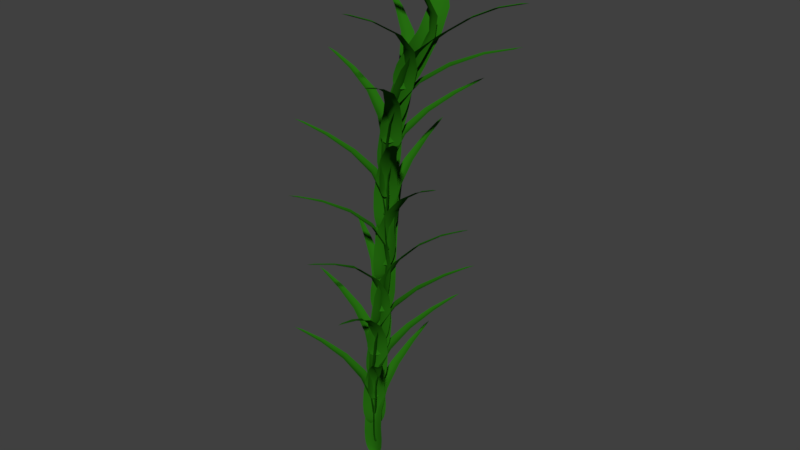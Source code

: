 # Source: Plant.blend  (saved by Blender 2.78.0; exported with 4.5.12 LTS)
import bpy
from mathutils import Matrix  # noqa: F401  (used for matrix-valued properties, if any)

bpy.ops.wm.read_factory_settings(use_empty=True)
scene = bpy.context.scene
scene.name = 'Scene'

# ---- collections
col_collection_1 = bpy.data.collections.new('Collection 1'); scene.collection.children.link(col_collection_1)

# ---- materials (node trees are filled in below, after node groups)
mat_leaf_color = bpy.data.materials.new('Leaf Color')
mat_leaf_color.alpha_threshold = 0.0
mat_leaf_color.use_transparent_shadow = False
mat_leaf_color.diffuse_color = (0.01884, 0.1523, 0.005407, 1.0)
mat_leaf_color.specular_color = (0.2543, 1.0, 0.1273)
mat_leaf_color.roughness = 0.5
mat_leaf_color.specular_intensity = 0.5543

# ---- material node trees

# ---- world
world_world = bpy.data.worlds.new('World'); scene.world = world_world
world_world.color = (0.05088, 0.05088, 0.05088)
world_world.use_sun_shadow = False
world_world.sun_shadow_jitter_overblur = 0.0
world_world.cycles.sampling_method = 'MANUAL'

# ---- meshes
me_plane = bpy.data.meshes.new('Plane')
me_plane.from_pydata([(-8.941e-08, -0.01114, 0.06599), (-8.941e-08, -2.98e-08, 0.2818), (-8.941e-08, 6.243e-05, 0.7886), (0.001264, 0.1948, 1.57), (0.01707, 0.7848, 2.218), (-8.941e-08, -0.0005293, 0.1529), (0.09898, -0.03618, 0.06599), (-8.941e-08, -0.03618, 0.0), (-0.09898, -0.03618, 0.06599), (-8.941e-08, -4.098e-08, 0.4839), (0.149, -0.03618, 0.2818), (-0.149, -0.03618, 0.2818), (-8.941e-08, 0.0434, 1.162), (0.1458, -0.03615, 0.7891), (-0.1458, -0.03615, 0.7891), (0.009748, 0.4588, 1.939), (0.09654, 0.1614, 1.573), (-0.09387, 0.1614, 1.573), (0.01679, 1.158, 2.429), (0.06057, 0.7648, 2.223), (-0.02528, 0.7649, 2.222), (0.128, -0.03618, 0.1529), (-0.128, -0.03618, 0.1529), (0.05774, -0.03618, 0.0165), (-0.05774, -0.03618, 0.0165), (0.1567, -0.03618, 0.4839), (-0.1567, -0.03618, 0.4839), (0.123, 0.00721, 1.164), (-0.123, 0.00721, 1.164), (0.07699, 0.4314, 1.943), (-0.05679, 0.4315, 1.943), (0.03917, 1.051, 2.384), (-0.003111, 1.051, 2.383), (-0.04949, -0.01568, 0.06599), (-0.07449, -0.008567, 0.2818), (-0.07288, -0.008907, 0.7887), (-0.0463, 0.1825, 1.571), (-0.004146, 0.7763, 2.22), (-0.06399, -0.01129, 0.1529), (-0.02887, -0.03618, 0.008248), (-0.07834, -0.007663, 0.4839), (-0.06149, 0.03208, 1.163), (-0.02355, 0.4477, 1.94), (0.006919, 1.104, 2.407), (0.04949, -0.01568, 0.06599), (0.07449, -0.008567, 0.2818), (0.07288, -0.008907, 0.7887), (0.04888, 0.1825, 1.571), (0.03878, 0.7763, 2.22), (0.06399, -0.01129, 0.1529), (0.02887, -0.03618, 0.008248), (0.07834, -0.007663, 0.4839), (0.06149, 0.03208, 1.163), (0.04332, 0.4476, 1.941), (0.02806, 1.104, 2.407), (0.0104, 0.00399, 0.4237), (-8.941e-08, -1.49e-08, 0.6396), (-5.838e-05, -2.24e-05, 1.146), (-0.172, -0.06899, 1.926), (-0.6994, -0.277, 2.564), (0.0004941, 0.0001897, 0.5107), (-0.001697, 0.1054, 0.4237), (0.03377, 0.01296, 0.3577), (0.06924, -0.07944, 0.4237), (-5.96e-08, -1.118e-08, 0.8416), (-0.01962, 0.152, 0.6396), (0.08716, -0.1261, 0.6396), (-0.03981, -0.01554, 1.52), (-0.01849, 0.149, 1.147), (0.08598, -0.1231, 1.147), (-0.4042, -0.1619, 2.291), (-0.1745, 0.03181, 1.929), (-0.1068, -0.1459, 1.929), (-1.05, -0.4105, 2.77), (-0.6965, -0.2301, 2.569), (-0.6636, -0.3096, 2.568), (-0.01209, 0.1324, 0.5107), (0.07964, -0.1065, 0.5107), (0.01308, 0.06687, 0.3742), (0.05446, -0.04094, 0.3742), (-0.02237, 0.1592, 0.8416), (0.08992, -0.1333, 0.8416), (-0.05005, 0.1123, 1.522), (0.03808, -0.1174, 1.522), (-0.4016, -0.08956, 2.295), (-0.3542, -0.2145, 2.296), (-0.9552, -0.3522, 2.725), (-0.9391, -0.3914, 2.725), (0.03237, -0.04058, 0.4237), (0.03469, -0.06647, 0.6396), (0.03443, -0.06484, 1.146), (-0.1435, -0.109, 1.927), (-0.6829, -0.2938, 2.565), (0.03347, -0.05569, 0.5107), (0.04412, -0.01399, 0.366), (0.03523, -0.07039, 0.8416), (-0.007185, -0.06888, 1.521), (-0.3817, -0.1891, 2.293), (-0.9936, -0.4007, 2.748), (-0.003099, 0.05182, 0.4237), (-0.0187, 0.07261, 0.6396), (-0.0178, 0.07123, 1.146), (-0.1773, -0.02015, 1.927), (-0.6994, -0.2541, 2.566), (-0.01239, 0.06378, 0.5107), (0.02343, 0.03992, 0.366), (-0.02092, 0.07588, 0.8416), (-0.05125, 0.04593, 1.521), (-0.4053, -0.1266, 2.293), (-1.002, -0.3811, 2.748), (-0.007451, 0.008275, 0.7815), (-8.941e-08, -1.118e-08, 0.9973), (0.0006621, -3.365e-05, 1.504), (0.1587, -0.1428, 2.284), (0.5843, -0.58, 2.941), (-0.0003543, 0.0003933, 0.8684), (-0.09776, -0.03935, 0.7815), (-0.02421, 0.02688, 0.7155), (0.04935, 0.09311, 0.7815), (-8.941e-08, -3.725e-09, 1.199), (-0.1349, -0.0728, 0.9973), (0.08651, 0.1266, 0.9973), (0.03798, -0.03164, 1.877), (-0.132, -0.07066, 1.505), (0.08481, 0.1244, 1.505), (0.3565, -0.3376, 2.656), (0.06493, -0.1815, 2.286), (0.208, -0.05434, 2.287), (0.8321, -0.859, 3.158), (0.5413, -0.5934, 2.945), (0.6033, -0.5366, 2.946), (-0.1193, -0.05875, 0.8684), (0.0709, 0.1125, 0.8684), (-0.06711, -0.01175, 0.732), (0.0187, 0.06552, 0.732), (-0.1406, -0.07795, 1.199), (0.09223, 0.1317, 1.199), (-0.07824, -0.08704, 1.879), (0.1055, 0.07754, 1.879), (0.2881, -0.3618, 2.659), (0.3895, -0.2726, 2.661), (0.7478, -0.7926, 3.112), (0.7778, -0.7646, 3.112), (0.02629, 0.04477, 0.7815), (0.04962, 0.05621, 0.9973), (0.04886, 0.0554, 1.504), (0.1863, -0.1018, 2.285), (0.5943, -0.5594, 2.943), (0.04, 0.05121, 0.8684), (-0.002753, 0.0462, 0.7237), (0.05309, 0.05811, 1.199), (0.07632, 0.01792, 1.878), (0.3746, -0.307, 2.658), (0.8047, -0.8114, 3.136), (-0.04727, -0.02146, 0.7815), (-0.06109, -0.04348, 0.9973), (-0.05956, -0.04214, 1.504), (0.1147, -0.1654, 2.284), (0.5637, -0.5878, 2.943), (-0.05511, -0.03442, 0.8684), (-0.04566, 0.007567, 0.7237), (-0.06334, -0.04672, 1.199), (-0.01559, -0.06437, 1.878), (0.3239, -0.3516, 2.657), (0.7897, -0.8254, 3.136), (-0.005055, -0.009922, 1.139), (0.000121, -2.98e-08, 1.355), (0.008315, 0.00063, 1.861), (0.1415, 0.1771, 2.64), (0.4497, 0.7022, 3.301), (-0.0002382, -0.0004716, 1.226), (0.07177, -0.07717, 1.139), (-0.01642, -0.03223, 1.073), (-0.1046, 0.0127, 1.139), (0.001141, 4.473e-05, 1.557), (0.1164, -0.09987, 1.355), (-0.1491, 0.0354, 1.355), (0.0454, 0.04055, 2.233), (0.122, -0.09782, 1.862), (-0.1383, 0.03457, 1.861), (0.2879, 0.4128, 3.014), (0.2121, 0.1041, 2.644), (0.04144, 0.1909, 2.641), (0.6172, 1.033, 3.518), (0.4814, 0.6648, 3.307), (0.4016, 0.704, 3.304), (0.0976, -0.09033, 1.226), (-0.1304, 0.02587, 1.226), (0.03502, -0.05845, 1.09), (-0.06787, -0.006021, 1.09), (0.1244, -0.1033, 1.557), (-0.155, 0.03894, 1.557), (0.139, -0.04761, 2.236), (-0.08097, 0.0643, 2.234), (0.3358, 0.3578, 3.02), (0.2166, 0.4191, 3.016), (0.5912, 0.9284, 3.473), (0.5519, 0.9477, 3.471), (-0.05121, 0.008499, 1.139), (-0.07014, 0.02618, 1.355), (-0.06086, 0.02574, 1.861), (0.09322, 0.1879, 2.64), (0.4263, 0.7043, 3.302), (-0.06214, 0.01899, 1.226), (-0.04215, -0.01913, 1.081), (-0.0722, 0.02878, 1.557), (-0.01477, 0.05845, 2.233), (0.2534, 0.4182, 3.014), (0.5845, 0.99, 3.495), (0.03698, -0.03644, 1.139), (0.0626, -0.04145, 1.355), (0.06937, -0.04045, 1.861), (0.1788, 0.1445, 2.642), (0.4662, 0.6848, 3.304), (0.05189, -0.03911, 1.226), (0.009299, -0.04534, 1.081), (0.06752, -0.04234, 1.557), (0.09537, 0.00251, 2.234), (0.3129, 0.3875, 3.016), (0.6041, 0.9804, 3.496), (0.01165, -0.001154, 1.497), (0.00394, 0.000245, 1.713), (0.02451, 0.001836, 2.217), (-0.1139, 0.0273, 2.986), (-0.6756, 0.09482, 3.6), (0.002017, 1.28e-05, 1.584), (0.04693, 0.09467, 1.497), (0.03626, -0.003781, 1.431), (0.02618, -0.1022, 1.497), (0.0102, 0.0007215, 1.914), (0.05555, 0.1446, 1.713), (0.02417, -0.1517, 1.713), (0.005342, 0.008309, 2.588), (0.07604, 0.1429, 2.218), (0.04472, -0.1469, 2.218), (-0.352, 0.05871, 3.338), (-0.06915, 0.1183, 2.991), (-0.09176, -0.07098, 2.989), (-1.068, 0.1325, 3.808), (-0.6486, 0.1353, 3.605), (-0.6591, 0.05029, 3.604), (0.0509, 0.1236, 1.584), (0.02402, -0.131, 1.584), (0.04235, 0.05364, 1.447), (0.03025, -0.0612, 1.447), (0.06266, 0.1527, 1.914), (0.02944, -0.1589, 1.914), (0.05495, 0.1267, 2.591), (0.02768, -0.1179, 2.59), (-0.3152, 0.1223, 3.343), (-0.3317, -0.01072, 3.342), (-0.9512, 0.143, 3.762), (-0.9563, 0.1011, 3.761), (0.01098, -0.05085, 1.497), (0.004599, -0.07473, 1.712), (0.02557, -0.07159, 2.217), (-0.1071, -0.02135, 2.987), (-0.6689, 0.0727, 3.601), (0.006002, -0.06475, 1.584), (0.03325, -0.03249, 1.439), (0.00948, -0.07799, 1.914), (0.009639, -0.05408, 2.588), (-0.3444, 0.02427, 3.339), (-1.012, 0.1167, 3.785), (0.02135, 0.04759, 1.497), (0.02029, 0.07343, 1.713), (0.04123, 0.07335, 2.218), (-0.09583, 0.07328, 2.988), (-0.6637, 0.1152, 3.602), (0.01944, 0.06252, 1.584), (0.0393, 0.02493, 1.439), (0.02609, 0.07782, 1.914), (0.02351, 0.06825, 2.589), (-0.3362, 0.09077, 3.34), (-1.009, 0.1377, 3.785), (0.005155, 0.01131, 1.854), (0.01686, 0.001235, 2.069), (0.04765, 0.003515, 2.573), (0.1595, -0.1806, 3.349), (0.348, -0.7497, 4.005), (0.0111, 0.001313, 1.941), (-0.09721, 0.0099, 1.854), (-0.00343, 0.03534, 1.788), (0.09461, 0.06111, 1.854), (0.02761, 0.002063, 2.27), (-0.137, -0.002292, 2.068), (0.1521, 0.07466, 2.07), (0.08805, -0.03628, 2.944), (-0.1034, 0.001145, 2.57), (0.1803, 0.0759, 2.576), (0.2498, -0.4347, 3.721), (0.05736, -0.1723, 3.347), (0.2454, -0.1243, 3.357), (0.429, -1.113, 4.221), (0.3046, -0.7406, 4.005), (0.3828, -0.72, 4.013), (-0.1222, 0.002664, 1.94), (0.126, 0.06884, 1.941), (-0.05884, 0.02044, 1.805), (0.05304, 0.05032, 1.805), (-0.1339, -0.003357, 2.268), (0.1705, 0.07739, 2.272), (-0.04121, -0.03256, 2.941), (0.1993, 0.03003, 2.95), (0.1803, -0.4246, 3.72), (0.3053, -0.3919, 3.73), (0.3889, -1.013, 4.173), (0.4276, -1.003, 4.176), (0.05198, 0.02851, 1.854), (0.08703, 0.02876, 2.069), (0.1165, 0.0309, 2.574), (0.2036, -0.1567, 3.353), (0.3658, -0.7362, 4.009), (0.07042, 0.02826, 1.941), (0.02481, 0.04283, 1.796), (0.1019, 0.02967, 2.271), (0.1456, -0.009655, 2.946), (0.2777, -0.4157, 3.725), (0.4282, -1.057, 4.199), (-0.04401, 0.002895, 1.854), (-0.05768, -0.00973, 2.069), (-0.02562, -0.006501, 2.571), (0.1095, -0.1807, 3.348), (0.3267, -0.7465, 4.005), (-0.05376, -0.004838, 1.94), (-0.03115, 0.02789, 1.796), (-0.05053, -0.01072, 2.269), (0.02482, -0.041, 2.942), (0.2158, -0.4321, 3.72), (0.4088, -1.063, 4.197), (0.01507, -0.004741, 2.21), (0.03732, 0.002802, 2.425), (0.07568, 0.005631, 2.928), (0.3016, 0.122, 3.716), (0.8189, 0.4587, 4.426), (0.02876, 0.001873, 2.297), (0.0529, -0.09957, 2.21), (-0.008925, -0.01973, 2.144), (-0.06346, 0.06071, 2.209), (0.05151, 0.003863, 2.625), (0.0952, -0.1391, 2.425), (-0.07966, 0.1023, 2.423), (0.1438, 0.03298, 3.301), (0.1312, -0.1338, 2.93), (-0.03909, 0.1028, 2.924), (0.5415, 0.2733, 4.112), (0.3307, 0.02514, 3.721), (0.218, 0.1802, 3.713), (1.103, 0.6731, 4.654), (0.8301, 0.4121, 4.433), (0.7774, 0.4822, 4.426), (0.07488, -0.1227, 2.297), (-0.07546, 0.08461, 2.296), (0.02599, -0.06639, 2.161), (-0.04193, 0.0271, 2.16), (0.1137, -0.1443, 2.626), (-0.06991, 0.1097, 2.623), (0.1859, -0.0881, 3.304), (0.04235, 0.112, 3.297), (0.5597, 0.2029, 4.118), (0.4779, 0.3121, 4.11), (1.033, 0.5938, 4.606), (1.008, 0.6283, 4.603), (-0.01773, 0.03266, 2.21), (-0.01343, 0.05813, 2.424), (0.02573, 0.05958, 2.926), (0.2634, 0.1536, 3.715), (0.7993, 0.4713, 4.426), (-0.01764, 0.04738, 2.296), (-0.02543, 0.003683, 2.152), (-0.000695, 0.0629, 2.624), (0.09825, 0.07639, 3.299), (0.5119, 0.2941, 4.11), (1.054, 0.6504, 4.628), (0.04057, -0.04747, 2.21), (0.07423, -0.06255, 2.425), (0.1112, -0.05875, 2.929), (0.3198, 0.07608, 3.719), (0.8257, 0.4363, 4.429), (0.05771, -0.05625, 2.297), (0.008547, -0.04306, 2.153), (0.0914, -0.06412, 2.626), (0.1707, -0.0236, 3.302), (0.5528, 0.2395, 4.114), (1.068, 0.6331, 4.63), (0.05655, -0.002545, 2.566), (0.06348, 0.004734, 2.78), (0.1064, 0.007659, 3.283), (0.008067, 0.1185, 4.044), (-0.4899, 0.4419, 4.653), (0.05396, 0.00372, 2.652), (0.1323, 0.06666, 2.567), (0.07305, -0.01656, 2.5), (0.02252, -0.09916, 2.565), (0.08008, 0.005903, 2.98), (0.1763, 0.1096, 2.783), (0.01029, -0.1398, 2.778), (0.1015, 0.03323, 3.652), (0.218, 0.1094, 3.289), (0.05386, -0.1341, 3.28), (-0.1955, 0.2651, 4.389), (0.08898, 0.1789, 4.056), (-0.01823, 0.02088, 4.044), (-0.8268, 0.6447, 4.856), (-0.4466, 0.4665, 4.66), (-0.4947, 0.3955, 4.655), (0.1547, 0.09135, 2.654), (0.01248, -0.123, 2.651), (0.1061, 0.03188, 2.518), (0.04211, -0.06486, 2.516), (0.1973, 0.117, 2.985), (0.02199, -0.1451, 2.978), (0.2005, 0.1156, 3.661), (0.06135, -0.08935, 3.65), (-0.133, 0.3053, 4.4), (-0.2086, 0.1945, 4.39), (-0.718, 0.6038, 4.813), (-0.7436, 0.5683, 4.813), (0.03286, -0.04649, 2.565), (0.02904, -0.06232, 2.779), (0.07267, -0.05816, 3.281), (-0.008517, 0.07215, 4.043), (-0.4937, 0.4195, 4.653), (0.02739, -0.05576, 2.651), (0.05761, -0.04071, 2.508), (0.04248, -0.06384, 2.979), (0.07608, -0.02428, 3.65), (-0.2042, 0.2312, 4.389), (-0.7843, 0.6062, 4.835), (0.08777, 0.03642, 2.566), (0.112, 0.06238, 2.781), (0.1548, 0.06356, 3.285), (0.04509, 0.1511, 4.049), (-0.4696, 0.455, 4.656), (0.0985, 0.05141, 2.653), (0.0896, 0.007661, 2.509), (0.1302, 0.0672, 2.982), (0.1452, 0.07812, 3.656), (-0.1664, 0.2866, 4.393), (-0.7716, 0.6239, 4.835), (0.07745, 0.01643, 2.921), (0.0935, 0.00681, 3.135), (0.1365, 0.009071, 3.638), (0.1456, -0.1804, 4.41), (0.04839, -0.7537, 5.022), (0.08247, 0.006577, 3.007), (-0.01424, 0.06197, 2.918), (0.07738, 0.04052, 2.855), (0.1807, 0.01993, 2.924), (0.111, 0.00789, 3.335), (-0.0448, 0.07407, 3.129), (0.2485, 0.01032, 3.141), (0.1558, -0.03243, 4.009), (0.001987, 0.0763, 3.629), (0.2887, 0.01265, 3.65), (0.0991, -0.4382, 4.768), (0.06092, -0.1264, 4.404), (0.2499, -0.1692, 4.426), (-0.05279, -1.117, 5.205), (0.01762, -0.7237, 5.018), (0.09024, -0.7449, 5.037), (-0.03535, 0.06871, 3.003), (0.2166, 0.01419, 3.012), (0.02206, 0.05289, 2.87), (0.1359, 0.02841, 2.873), (-0.03471, 0.07705, 3.328), (0.2736, 0.009485, 3.344), (0.04433, 0.03027, 4.0), (0.2863, -0.02434, 4.023), (0.03774, -0.3967, 4.766), (0.1664, -0.4273, 4.783), (-0.0429, -1.008, 5.164), (-0.002321, -1.018, 5.172), (0.1275, 0.0104, 2.922), (0.1692, -0.0007068, 3.138), (0.211, 0.001985, 3.643), (0.1968, -0.1791, 4.417), (0.0691, -0.7507, 5.029), (0.1482, 0.003507, 3.009), (0.1067, 0.03447, 2.864), (0.1904, -0.001456, 3.339), (0.2199, -0.03495, 4.016), (0.1326, -0.4352, 4.775), (-0.02735, -1.067, 5.189), (0.02979, 0.0314, 2.919), (0.02223, 0.03115, 3.132), (0.06713, 0.03378, 3.633), (0.101, -0.1578, 4.407), (0.03255, -0.7401, 5.02), (0.02194, 0.03074, 3.005), (0.04967, 0.0467, 2.863), (0.03584, 0.0323, 3.331), (0.098, -0.007707, 4.004), (0.06829, -0.4198, 4.766), (-0.04771, -1.062, 5.185), (0.09458, 0.005913, 3.275), (0.1242, 0.008587, 3.49), (0.1647, 0.009897, 3.994), (0.4164, 0.03388, 4.808), (1.012, 0.1021, 5.58), (0.1128, 0.007939, 3.362), (0.08361, -0.09574, 3.274), (0.06391, 0.001813, 3.208), (0.05534, 0.1001, 3.273), (0.1408, 0.009296, 3.691), (0.1083, -0.1442, 3.488), (0.06645, 0.1506, 3.487), (0.2377, 0.01572, 4.374), (0.1469, -0.1396, 3.992), (0.1084, 0.149, 3.99), (0.6915, 0.06384, 5.236), (0.3965, -0.06477, 4.807), (0.3676, 0.1236, 4.805), (1.372, 0.1479, 5.855), (0.9969, 0.05713, 5.581), (0.9871, 0.1418, 5.58), (0.09491, -0.124, 3.36), (0.05856, 0.1292, 3.359), (0.07352, -0.05522, 3.225), (0.05706, 0.05903, 3.224), (0.1254, -0.1511, 3.689), (0.0822, 0.1591, 3.687), (0.2162, -0.1111, 4.371), (0.1834, 0.1324, 4.37), (0.6726, -0.005973, 5.235), (0.6609, 0.1263, 5.237), (1.271, 0.1136, 5.792), (1.266, 0.1553, 5.791), (0.08291, 0.0542, 3.274), (0.1048, 0.08101, 3.489), (0.1455, 0.08076, 3.993), (0.3962, 0.0793, 4.807), (1.001, 0.1221, 5.58), (0.09265, 0.06963, 3.361), (0.06053, 0.03043, 3.216), (0.1219, 0.0857, 3.69), (0.2169, 0.07495, 4.372), (0.6763, 0.09551, 5.235), (1.318, 0.1515, 5.824), (0.09731, -0.0437, 3.275), (0.1263, -0.06636, 3.49), (0.1657, -0.06351, 3.994), (0.4116, -0.01484, 4.808), (1.004, 0.08019, 5.577), (0.1112, -0.05695, 3.361), (0.06863, -0.02671, 3.217), (0.1442, -0.06932, 3.691), (0.2344, -0.04673, 4.373), (0.689, 0.02903, 5.239), (1.321, 0.1306, 5.824), (0.1415, -0.0005818, 3.631), (0.1531, 0.009676, 3.846), (0.1922, 0.009755, 4.352), (0.1437, 0.1758, 5.125), (-0.1406, 0.6858, 5.74), (0.1432, 0.008911, 3.717), (0.2416, 0.02624, 3.639), (0.1486, -0.0226, 3.566), (0.06546, -0.07108, 3.626), (0.1688, 0.009924, 4.047), (0.3026, 0.051, 3.859), (0.0375, -0.09486, 3.836), (0.1967, 0.04623, 4.725), (0.3391, 0.04865, 4.371), (0.07749, -0.09267, 4.338), (0.0221, 0.4031, 5.48), (0.2469, 0.1919, 5.147), (0.08798, 0.1022, 5.114), (-0.3322, 1.013, 5.923), (-0.09307, 0.6883, 5.753), (-0.1682, 0.6477, 5.739), (0.2741, 0.04061, 3.728), (0.04644, -0.08499, 3.71), (0.2012, 0.005856, 3.586), (0.09821, -0.05099, 3.579), (0.3251, 0.05467, 4.063), (0.04566, -0.09815, 4.035), (0.325, 0.07362, 4.746), (0.104, -0.04455, 4.712), (0.09389, 0.4106, 5.498), (-0.02348, 0.3472, 5.476), (-0.2579, 0.9283, 5.89), (-0.2991, 0.9076, 5.886), (0.09954, -0.02889, 3.628), (0.09096, -0.03425, 3.84), (0.1307, -0.03343, 4.344), (0.113, 0.1428, 5.119), (-0.1551, 0.668, 5.739), (0.09158, -0.03187, 3.713), (0.1235, -0.03679, 3.573), (0.1025, -0.03496, 4.04), (0.1482, 0.006881, 4.718), (-0.001872, 0.3773, 5.477), (-0.3131, 0.96, 5.904), (0.1878, 0.01979, 3.635), (0.2236, 0.03868, 3.852), (0.262, 0.03724, 4.361), (0.1951, 0.1878, 5.135), (-0.1175, 0.6883, 5.746), (0.2055, 0.03094, 3.722), (0.175, -0.008364, 3.576), (0.2425, 0.04144, 4.055), (0.2584, 0.06592, 4.735), (0.05681, 0.4091, 5.489), (-0.2946, 0.97, 5.907), (0.1715, 0.01844, 3.988), (0.1809, 0.009905, 4.203), (0.2179, 0.008329, 4.711), (0.1124, -0.1473, 5.476), (-0.2875, -0.6022, 6.059), (0.1712, 0.01034, 4.074), (0.1116, 0.1011, 3.983), (0.1827, 0.03762, 3.924), (0.2651, -0.02561, 3.996), (0.1962, 0.009581, 4.405), (0.0905, 0.1334, 4.194), (0.3198, -0.05794, 4.218), (0.205, -0.02776, 5.084), (0.1315, 0.1303, 4.7), (0.3537, -0.05826, 4.732), (-0.06528, -0.3523, 5.818), (0.06276, -0.06024, 5.472), (0.1959, -0.1844, 5.496), (-0.5518, -0.8862, 6.217), (-0.3055, -0.5595, 6.062), (-0.2415, -0.615, 6.072), (0.09637, 0.1198, 4.067), (0.294, -0.04424, 4.086), (0.139, 0.07458, 3.936), (0.2293, 0.0007585, 3.944), (0.1005, 0.1382, 4.394), (0.3406, -0.06355, 4.423), (0.142, 0.08003, 5.074), (0.3254, -0.07995, 5.105), (-0.097, -0.2882, 5.818), (0.003241, -0.375, 5.834), (-0.4904, -0.7911, 6.186), (-0.4589, -0.8184, 6.191), (0.2133, -0.009694, 3.992), (0.2448, -0.03127, 4.209), (0.2811, -0.03185, 4.72), (0.1513, -0.1692, 5.485), (-0.2655, -0.6097, 6.065), (0.2285, -0.02233, 4.079), (0.206, 0.0192, 3.934), (0.2625, -0.0349, 4.413), (0.2628, -0.05888, 5.093), (-0.03268, -0.3655, 5.826), (-0.5054, -0.8522, 6.207), (0.1361, 0.05363, 3.985), (0.1295, 0.06436, 4.198), (0.1679, 0.06231, 4.705), (0.07968, -0.1075, 5.474), (-0.2985, -0.5823, 6.062), (0.1291, 0.05966, 4.07), (0.1604, 0.05605, 3.93), (0.1415, 0.06594, 4.399), (0.1654, 0.02077, 5.078), (-0.08528, -0.3225, 5.819), (-0.5205, -0.8382, 6.202), (0.1807, 0.01332, 4.344), (0.2076, 0.00908, 4.561), (0.2372, 0.005557, 5.073), (0.4204, -0.07003, 5.896), (0.9681, -0.2723, 6.634), (0.1976, 0.009683, 4.432), (0.1217, -0.0722, 4.336), (0.1519, 0.02159, 4.275), (0.1894, 0.115, 4.346), (0.2215, 0.008069, 4.765), (0.1168, -0.1201, 4.549), (0.2225, 0.1616, 4.565), (0.2752, -0.01383, 5.458), (0.1387, -0.1205, 5.058), (0.2563, 0.1551, 5.078), (0.666, -0.1618, 6.306), (0.3532, -0.1484, 5.885), (0.4219, 0.03059, 5.901), (1.308, -0.3984, 6.899), (0.9353, -0.3065, 6.635), (0.9656, -0.226, 6.641), (0.1168, -0.09984, 4.421), (0.2058, 0.1422, 4.435), (0.133, -0.03307, 4.289), (0.1723, 0.07615, 4.294), (0.1249, -0.1283, 4.751), (0.2399, 0.1678, 4.77), (0.1953, -0.1177, 5.445), (0.289, 0.1142, 5.464), (0.6195, -0.2162, 6.304), (0.6655, -0.09031, 6.314), (1.203, -0.3823, 6.838), (1.22, -0.3426, 6.841), (0.1927, 0.06155, 4.346), (0.2237, 0.08217, 4.565), (0.2543, 0.07723, 5.077), (0.4253, -0.02118, 5.898), (0.9683, -0.2499, 6.639), (0.2081, 0.0736, 4.434), (0.1622, 0.04888, 4.284), (0.2402, 0.08447, 4.769), (0.2869, 0.04786, 5.462), (0.6673, -0.1266, 6.308), (1.263, -0.3703, 6.871), (0.1592, -0.03201, 4.341), (0.1725, -0.05854, 4.556), (0.1982, -0.06037, 5.066), (0.3928, -0.1107, 5.891), (0.953, -0.2902, 6.636), (0.1647, -0.04733, 4.427), (0.1426, -0.00573, 4.282), (0.1849, -0.06343, 4.759), (0.2413, -0.06801, 5.452), (0.6457, -0.1901, 6.306), (1.255, -0.3894, 6.865), (0.2178, -0.002704, 4.704), (0.231, 0.006977, 4.922), (0.2352, 0.0009589, 5.435), (0.2421, 0.1838, 6.233), (0.2394, 0.7638, 6.899), (0.2233, 0.007374, 4.792), (0.3197, -0.02469, 4.719), (0.2138, -0.02739, 4.637), (0.1167, -0.03076, 4.689), (0.2372, 0.004938, 5.127), (0.3837, -0.02509, 4.947), (0.07861, -0.03337, 4.897), (0.2384, 0.0389, 5.816), (0.3861, -0.03147, 5.462), (0.09631, -0.03838, 5.408), (0.2469, 0.4415, 6.613), (0.3374, 0.1531, 6.251), (0.1481, 0.1478, 6.221), (0.2101, 1.137, 7.109), (0.2838, 0.745, 6.909), (0.1988, 0.7423, 6.898), (0.3542, -0.02451, 4.812), (0.09311, -0.032, 4.772), (0.2746, -0.02563, 4.663), (0.1544, -0.02938, 4.646), (0.4037, -0.0271, 5.156), (0.07463, -0.03555, 5.099), (0.361, 0.005934, 5.838), (0.1163, -0.0003358, 5.796), (0.3148, 0.4161, 6.627), (0.1818, 0.412, 6.608), (0.2413, 1.03, 7.067), (0.2, 1.028, 7.062), (0.1659, -0.008846, 4.697), (0.1532, -0.00374, 4.91), (0.1686, -0.0095, 5.422), (0.195, 0.1701, 6.226), (0.219, 0.7545, 6.898), (0.1568, -0.005314, 4.782), (0.184, -0.0284, 4.642), (0.1529, -0.005009, 5.113), (0.1773, 0.02603, 5.806), (0.2142, 0.4293, 6.61), (0.2053, 1.082, 7.086), (0.2693, -0.005685, 4.712), (0.3092, 0.0005606, 4.935), (0.3051, -0.00621, 5.447), (0.2897, 0.1728, 6.241), (0.2615, 0.7558, 6.904), (0.29, -0.00144, 4.802), (0.2444, -0.02649, 4.65), (0.3256, -0.0004318, 5.142), (0.2997, 0.02917, 5.827), (0.2807, 0.4313, 6.62), (0.2263, 1.083, 7.089), (0.2484, 0.009959, 5.068), (0.2437, 0.003252, 5.284), (0.2354, -0.004264, 5.799), (0.07891, -0.09096, 6.569), (-0.4458, -0.3298, 7.196), (0.237, 0.004782, 5.154), (0.237, 0.1111, 5.067), (0.2708, 0.02026, 5.005), (0.3087, -0.07187, 5.077), (0.2384, 0.0002746, 5.489), (0.2211, 0.1547, 5.283), (0.3155, -0.121, 5.296), (0.2016, -0.02646, 6.173), (0.2177, 0.1442, 5.798), (0.3195, -0.1248, 5.811), (-0.1511, -0.1981, 6.916), (0.07516, 0.009354, 6.573), (0.1431, -0.1656, 6.582), (-0.8012, -0.4814, 7.427), (-0.4411, -0.2829, 7.202), (-0.4099, -0.361, 7.202), (0.2323, 0.1371, 5.153), (0.3153, -0.09983, 5.166), (0.2473, 0.07332, 5.019), (0.2942, -0.03317, 5.025), (0.2148, 0.1588, 5.487), (0.32, -0.1307, 5.502), (0.1883, 0.1007, 6.175), (0.2787, -0.1257, 6.185), (-0.1489, -0.1262, 6.92), (-0.1005, -0.249, 6.924), (-0.704, -0.4186, 7.376), (-0.6883, -0.457, 7.375), (0.2727, -0.03394, 5.071), (0.2707, -0.0626, 5.289), (0.2664, -0.06807, 5.803), (0.1069, -0.13, 6.575), (-0.4293, -0.3459, 7.198), (0.2725, -0.05012, 5.159), (0.2831, -0.006431, 5.015), (0.2684, -0.06928, 5.494), (0.232, -0.07868, 6.178), (-0.1284, -0.2244, 6.918), (-0.744, -0.4689, 7.401), (0.2321, 0.05732, 5.066), (0.2238, 0.07534, 5.282), (0.2201, 0.06648, 5.797), (0.072, -0.0425, 6.571), (-0.4449, -0.3069, 7.198), (0.2245, 0.06807, 5.152), (0.2583, 0.04675, 5.012), (0.218, 0.07561, 5.486), (0.1903, 0.03453, 6.173), (-0.1523, -0.1632, 6.919), (-0.7518, -0.4497, 7.402), (0.2279, 0.009086, 5.427), (0.2321, -0.002154, 5.647), (0.2401, -0.009555, 6.163), (0.4133, -0.1602, 6.976), (0.8787, -0.5748, 7.619), (0.2396, 0.0003317, 5.516), (0.14, -0.04063, 5.41), (0.2176, 0.02844, 5.357), (0.2883, 0.09538, 5.438), (0.2356, -0.005027, 5.853), (0.1056, -0.07788, 5.622), (0.3224, 0.1266, 5.664), (0.2848, -0.04612, 6.549), (0.1068, -0.08392, 6.144), (0.3255, 0.1169, 6.179), (0.6219, -0.3477, 7.351), (0.323, -0.2015, 6.967), (0.4598, -0.07171, 6.99), (1.134, -0.8362, 7.819), (0.8382, -0.5903, 7.621), (0.8961, -0.5308, 7.625), (0.116, -0.0619, 5.495), (0.3082, 0.114, 5.531), (0.1719, -0.01156, 5.366), (0.2592, 0.0678, 5.382), (0.1001, -0.08629, 5.827), (0.3284, 0.1289, 5.87), (0.1702, -0.1051, 6.535), (0.3525, 0.06428, 6.563), (0.5566, -0.3751, 7.351), (0.653, -0.282, 7.36), (1.051, -0.7757, 7.776), (1.079, -0.7465, 7.778), (0.262, 0.04641, 5.433), (0.2873, 0.0554, 5.657), (0.2872, 0.04718, 6.171), (0.4395, -0.1191, 6.983), (0.8882, -0.5538, 7.622), (0.2788, 0.05205, 5.524), (0.2385, 0.04812, 5.37), (0.2911, 0.05441, 5.863), (0.3231, 0.00433, 6.556), (0.639, -0.3166, 7.355), (1.106, -0.7909, 7.799), (0.1914, -0.02147, 5.419), (0.1723, -0.04714, 5.636), (0.1808, -0.05331, 6.154), (0.3711, -0.184, 6.971), (0.8593, -0.5836, 7.619), (0.1793, -0.03604, 5.506), (0.1965, 0.008536, 5.361), (0.1717, -0.05341, 5.842), (0.2323, -0.08051, 6.542), (0.5907, -0.3632, 7.351), (1.092, -0.8056, 7.798), (0.2302, -0.01417, 5.79), (0.2332, -0.007339, 6.011), (0.2557, -0.01477, 6.529), (0.4006, 0.1494, 7.345), (0.7332, 0.6942, 7.973), (0.2348, -0.00591, 5.88), (0.3035, -0.07921, 5.801), (0.2183, -0.03579, 5.721), (0.1345, 0.005987, 5.774), (0.2419, -0.0103, 6.217), (0.3578, -0.1038, 6.03), (0.09159, 0.02412, 5.987), (0.2994, 0.01867, 6.916), (0.3669, -0.1086, 6.541), (0.1105, 0.01452, 6.509), (0.5643, 0.391, 7.713), (0.47, 0.07918, 7.355), (0.3023, 0.1592, 7.337), (0.8946, 1.04, 8.16), (0.7676, 0.6583, 7.977), (0.6844, 0.693, 7.978), (0.3335, -0.09287, 5.894), (0.109, 0.01712, 5.858), (0.2659, -0.06087, 5.746), (0.1714, -0.01103, 5.729), (0.3689, -0.1101, 6.236), (0.08907, 0.02416, 6.193), (0.3926, -0.06553, 6.927), (0.1733, 0.03786, 6.902), (0.6129, 0.3384, 7.72), (0.4956, 0.3931, 7.716), (0.8768, 0.9325, 8.118), (0.834, 0.949, 8.122), (0.1879, 0.003121, 5.783), (0.1656, 0.01682, 6.001), (0.1883, 0.007954, 6.52), (0.3535, 0.1583, 7.341), (0.7087, 0.695, 7.975), (0.174, 0.01187, 5.87), (0.1948, -0.02343, 5.725), (0.1722, 0.01624, 6.207), (0.2395, 0.03423, 6.91), (0.5309, 0.3943, 7.714), (0.8645, 0.9939, 8.142), (0.2704, -0.03953, 5.797), (0.299, -0.04689, 6.02), (0.3154, -0.05349, 6.536), (0.4373, 0.1183, 7.35), (0.7509, 0.6776, 7.974), (0.2857, -0.04302, 5.887), (0.2418, -0.04835, 5.733), (0.3083, -0.05058, 6.227), (0.349, -0.01754, 6.923), (0.5895, 0.367, 7.716), (0.8859, 0.9856, 8.14), (0.2503, -0.01023, 6.157), (0.2485, -0.01262, 6.377), (0.2789, -0.02019, 6.897), (0.1791, -0.01627, 7.685), (-0.3168, 0.01467, 8.368), (0.2432, -0.01072, 6.245), (0.2858, 0.08637, 6.164), (0.2711, -0.01109, 6.093), (0.2653, -0.1106, 6.158), (0.2581, -0.01553, 6.584), (0.2956, 0.1332, 6.385), (0.2678, -0.1632, 6.377), (0.2699, -0.02251, 7.276), (0.3275, 0.1219, 6.906), (0.3004, -0.1667, 6.896), (-0.01647, -0.002833, 8.066), (0.2221, 0.07619, 7.691), (0.2039, -0.1126, 7.688), (-0.6991, 0.03184, 8.621), (-0.288, 0.05594, 8.372), (-0.2975, -0.02894, 8.371), (0.2904, 0.114, 6.254), (0.2659, -0.1406, 6.246), (0.2785, 0.0461, 6.112), (0.2678, -0.06883, 6.109), (0.3073, 0.1379, 6.592), (0.2766, -0.1734, 6.583), (0.3174, 0.09749, 7.285), (0.2955, -0.1461, 7.277), (0.02054, 0.0619, 8.071), (0.006045, -0.07075, 8.069), (-0.58, 0.04779, 8.565), (-0.5857, 0.00609, 8.563), (0.2492, -0.05979, 6.157), (0.2484, -0.08723, 6.376), (0.2808, -0.09288, 6.895), (0.1873, -0.06418, 7.686), (-0.3087, -0.007035, 8.369), (0.2464, -0.07513, 6.244), (0.2696, -0.03997, 6.101), (0.2575, -0.09383, 6.582), (0.2765, -0.08386, 7.276), (-0.007869, -0.03666, 8.067), (-0.6423, 0.01913, 8.591), (0.2587, 0.03871, 6.159), (0.2627, 0.06096, 6.38), (0.2945, 0.05132, 6.9), (0.196, 0.03017, 7.687), (-0.3041, 0.03539, 8.37), (0.2586, 0.05222, 6.248), (0.2743, 0.01752, 6.103), (0.273, 0.06189, 6.587), (0.2854, 0.03729, 7.281), (-0.0006521, 0.02967, 8.068), (-0.6393, 0.03994, 8.592), (0.2525, -0.004121, 6.522), (0.2681, -0.01781, 6.743), (0.3114, -0.0252, 7.264), (0.4932, -0.2109, 8.05), (0.7953, -0.7588, 8.668), (0.2593, -0.01537, 6.611), (0.152, -0.008749, 6.507), (0.2433, 0.0207, 6.454), (0.341, 0.04818, 6.535), (0.2832, -0.02082, 6.951), (0.1153, -0.02655, 6.722), (0.4008, 0.05928, 6.764), (0.3761, -0.06873, 7.644), (0.159, -0.0338, 7.248), (0.4379, 0.05124, 7.282), (0.6521, -0.4564, 8.408), (0.3959, -0.2089, 8.053), (0.574, -0.1503, 8.054), (0.8922, -1.107, 8.861), (0.7528, -0.7537, 8.677), (0.8332, -0.7262, 8.669), (0.1283, -0.01844, 6.592), (0.3736, 0.05507, 6.629), (0.1895, 0.003827, 6.462), (0.2978, 0.0373, 6.478), (0.1217, -0.03204, 6.93), (0.4219, 0.05865, 6.971), (0.2482, -0.07148, 7.639), (0.4812, 0.002094, 7.655), (0.5823, -0.4516, 8.416), (0.7082, -0.4095, 8.409), (0.8468, -1.013, 8.823), (0.8847, -0.9994, 8.819), (0.2983, 0.0146, 6.528), (0.3372, 0.012, 6.752), (0.3791, 0.004919, 7.271), (0.5347, -0.1848, 8.051), (0.8145, -0.7438, 8.668), (0.3184, 0.01331, 6.619), (0.2704, 0.02898, 6.466), (0.3555, 0.008661, 6.962), (0.4312, -0.0397, 7.649), (0.6809, -0.4353, 8.408), (0.8888, -1.052, 8.841), (0.2046, -0.01411, 6.515), (0.1943, -0.03125, 6.734), (0.239, -0.03795, 7.256), (0.4465, -0.2139, 8.051), (0.7743, -0.7576, 8.672), (0.1957, -0.0237, 6.602), (0.2169, 0.01221, 6.458), (0.206, -0.0363, 6.941), (0.3139, -0.07663, 7.642), (0.6179, -0.4564, 8.411), (0.8699, -1.059, 8.843), (0.2695, -0.02693, 6.888), (0.2968, -0.02302, 7.111), (0.3618, -0.02765, 7.628), (0.6833, 0.09839, 8.4), (1.292, 0.491, 8.946), (0.2854, -0.02144, 6.978), (0.3079, -0.1194, 6.89), (0.2446, -0.04124, 6.817), (0.1904, 0.03541, 6.879), (0.3171, -0.0258, 7.319), (0.3564, -0.1612, 7.113), (0.1777, 0.07139, 7.099), (0.4704, -0.0007304, 8.005), (0.4193, -0.1625, 7.628), (0.246, 0.06336, 7.623), (0.9771, 0.2735, 8.732), (0.7129, 0.004067, 8.402), (0.6087, 0.1503, 8.408), (1.616, 0.7417, 9.065), (1.302, 0.4453, 8.951), (1.25, 0.5106, 8.957), (0.3325, -0.1432, 6.98), (0.1796, 0.05689, 6.967), (0.2798, -0.08656, 6.837), (0.2116, 0.00368, 6.831), (0.3829, -0.169, 7.319), (0.1926, 0.07427, 7.308), (0.5111, -0.1181, 8.005), (0.3721, 0.07185, 8.007), (1.002, 0.2046, 8.734), (0.9168, 0.3072, 8.742), (1.555, 0.6543, 9.038), (1.529, 0.6863, 9.043), (0.2365, 0.008944, 6.885), (0.2447, 0.02967, 7.106), (0.3112, 0.02336, 7.627), (0.6493, 0.1271, 8.403), (1.272, 0.5017, 8.951), (0.2383, 0.02201, 6.974), (0.2281, -0.01879, 6.824), (0.2625, 0.0302, 7.315), (0.427, 0.03977, 8.006), (0.9487, 0.292, 8.736), (1.572, 0.7136, 9.055), (0.2951, -0.06829, 6.89), (0.3349, -0.08607, 7.113), (0.3981, -0.08952, 7.629), (0.7007, 0.05402, 8.401), (1.298, 0.4691, 8.948), (0.3145, -0.07815, 6.98), (0.2621, -0.06391, 6.827), (0.3586, -0.09106, 7.32), (0.4961, -0.05524, 8.005), (0.9914, 0.2407, 8.732), (1.581, 0.6974, 9.054), (0.3201, -0.03065, 7.258), (0.3375, -0.02709, 7.477), (0.4332, -0.02784, 7.988), (0.4904, 0.07311, 8.772), (0.123, 0.3637, 9.495), (0.3206, -0.02637, 7.346), (0.3929, 0.04099, 7.267), (0.3351, -0.04223, 7.191), (0.289, -0.1274, 7.252), (0.3712, -0.0278, 7.682), (0.4443, 0.08177, 7.489), (0.2893, -0.1721, 7.47), (0.4909, -0.004567, 8.361), (0.5371, 0.07977, 7.991), (0.3831, -0.1709, 7.985), (0.3772, 0.2045, 9.167), (0.5675, 0.14, 8.767), (0.4607, -0.02561, 8.776), (-0.2241, 0.5437, 9.775), (0.1657, 0.3918, 9.492), (0.1114, 0.3172, 9.498), (0.4173, 0.06479, 7.358), (0.2832, -0.1531, 7.339), (0.367, 0.006821, 7.212), (0.3064, -0.09155, 7.204), (0.4812, 0.08822, 7.691), (0.3169, -0.1799, 7.676), (0.5833, 0.08433, 8.359), (0.4515, -0.1284, 8.362), (0.4568, 0.2494, 9.164), (0.3563, 0.1333, 9.171), (-0.1111, 0.5107, 9.707), (-0.1321, 0.4737, 9.711), (0.2983, -0.07493, 7.254), (0.3053, -0.09495, 7.473), (0.4017, -0.09482, 7.987), (0.4727, 0.02582, 8.774), (0.1158, 0.3411, 9.496), (0.2963, -0.08618, 7.342), (0.3207, -0.06691, 7.197), (0.3354, -0.09879, 7.679), (0.4663, -0.06323, 8.362), (0.3646, 0.1701, 9.169), (-0.1826, 0.5087, 9.741), (0.35, 0.00929, 7.261), (0.3849, 0.03246, 7.482), (0.4781, 0.03039, 7.99), (0.5263, 0.1086, 8.769), (0.1428, 0.3784, 9.493), (0.3639, 0.02303, 7.351), (0.351, -0.01775, 7.202), (0.4183, 0.03536, 7.686), (0.5323, 0.04313, 8.36), (0.4142, 0.2281, 9.165), (-0.1669, 0.5269, 9.741), (0.3627, -0.01674, 7.622), (0.4017, -0.02799, 7.839), (0.5204, -0.02604, 8.343), (0.7163, -0.2082, 9.105), (0.719, -0.7812, 9.769), (0.3765, -0.02732, 7.709), (0.2706, 0.02389, 7.617), (0.3565, 0.00806, 7.556), (0.4616, -0.008567, 7.628), (0.4452, -0.02773, 8.041), (0.2633, 0.0312, 7.836), (0.5479, -0.01619, 7.844), (0.6147, -0.06464, 8.708), (0.3924, 0.0313, 8.35), (0.6599, -0.01175, 8.338), (0.7663, -0.4628, 9.475), (0.6332, -0.1622, 9.119), (0.8138, -0.1881, 9.095), (0.6328, -1.15, 10.0), (0.6882, -0.7558, 9.781), (0.772, -0.7667, 9.765), (0.2581, 0.02826, 7.704), (0.5039, -0.01324, 7.716), (0.3025, 0.01733, 7.569), (0.4148, -0.001589, 7.576), (0.3014, 0.03213, 8.042), (0.5974, -0.01622, 8.042), (0.5103, -0.01152, 8.72), (0.7424, -0.04647, 8.7), (0.7163, -0.427, 9.489), (0.8472, -0.4443, 9.466), (0.6515, -1.041, 9.956), (0.6928, -1.046, 9.948), (0.4115, -0.02039, 7.625), (0.4732, -0.03154, 7.841), (0.5885, -0.02794, 8.34), (0.7649, -0.2025, 9.1), (0.7405, -0.7754, 9.767), (0.4394, -0.02725, 7.713), (0.3865, 0.003345, 7.566), (0.5196, -0.03231, 8.042), (0.678, -0.0623, 8.704), (0.8099, -0.4561, 9.471), (0.671, -1.097, 9.977), (0.315, -0.004345, 7.619), (0.3307, -0.007829, 7.837), (0.4551, -0.006404, 8.346), (0.6745, -0.1895, 9.112), (0.7059, -0.7699, 9.775), (0.3158, -0.006588, 7.707), (0.3295, 0.01267, 7.562), (0.3724, -0.008003, 8.041), (0.5586, -0.04466, 8.714), (0.7445, -0.4474, 9.482), (0.6504, -1.094, 9.981), (0.4211, -0.03016, 7.981), (0.4824, -0.02703, 8.196), (0.6187, -0.022, 8.692), (1.072, 0.03708, 9.403), (1.647, 0.1872, 9.923), (0.4509, -0.02775, 8.068), (0.4113, -0.1312, 7.979), (0.3826, -0.03533, 7.914), (0.3817, 0.06106, 7.982), (0.5344, -0.02551, 8.395), (0.4664, -0.1789, 8.193), (0.4258, 0.1103, 8.199), (0.7929, -0.006618, 9.046), (0.6062, -0.1716, 8.693), (0.5697, 0.1116, 8.698), (1.361, 0.1063, 9.71), (1.063, -0.06316, 9.41), (1.04, 0.1222, 9.411), (1.965, 0.2778, 10.06), (1.627, 0.1403, 9.935), (1.623, 0.2241, 9.932), (0.4345, -0.1591, 8.065), (0.3971, 0.08944, 8.069), (0.3946, -0.09137, 7.93), (0.3776, 0.02088, 7.932), (0.5167, -0.185, 8.393), (0.4793, 0.119, 8.399), (0.7716, -0.1344, 9.051), (0.7364, 0.1049, 9.054), (1.349, 0.03488, 9.717), (1.329, 0.165, 9.719), (1.879, 0.2316, 10.04), (1.87, 0.2725, 10.04), (0.4093, 0.01704, 7.982), (0.4638, 0.04357, 8.197), (0.6025, 0.0468, 8.694), (1.065, 0.08073, 9.405), (1.636, 0.206, 9.927), (0.4312, 0.03225, 8.069), (0.3801, -0.007236, 7.923), (0.5175, 0.04893, 8.397), (0.7724, 0.05067, 9.048), (1.339, 0.1359, 9.716), (1.917, 0.275, 10.05), (0.4241, -0.0791, 7.98), (0.4839, -0.1011, 8.195), (0.6217, -0.09486, 8.692), (1.065, -0.01212, 9.406), (1.638, 0.1641, 9.929), (0.4497, -0.09203, 8.067), (0.3887, -0.06337, 7.922), (0.5355, -0.1031, 8.394), (0.7882, -0.06898, 9.047), (1.348, 0.07082, 9.715), (1.921, 0.2546, 10.05), (0.5235, -0.03527, 8.336), (0.5763, -0.02388, 8.547), (0.7446, -0.01673, 9.036), (0.8801, 0.1596, 9.79), (0.4924, 0.6504, 10.51), (0.5418, -0.0257, 8.422), (0.6155, -0.001699, 8.332), (0.5179, -0.05655, 8.27), (0.4512, -0.11, 8.337), (0.6362, -0.02135, 8.744), (0.7155, 0.02852, 8.538), (0.4643, -0.1357, 8.553), (0.8677, 0.0264, 9.391), (0.8842, 0.03518, 9.018), (0.6314, -0.1282, 9.051), (0.7143, 0.3807, 10.19), (1.001, 0.187, 9.77), (0.8016, 0.07763, 9.809), (0.2361, 0.9581, 10.76), (0.5424, 0.6584, 10.5), (0.4707, 0.6097, 10.52), (0.6612, 0.01529, 8.415), (0.4487, -0.1253, 8.425), (0.5696, -0.02484, 8.285), (0.4737, -0.08791, 8.287), (0.7863, 0.03577, 8.73), (0.5156, -0.138, 8.753), (0.9899, 0.06638, 9.371), (0.7733, -0.07327, 9.411), (0.791, 0.3965, 10.18), (0.6749, 0.3202, 10.2), (0.3278, 0.8817, 10.7), (0.2929, 0.8577, 10.71), (0.4842, -0.06609, 8.337), (0.5175, -0.07201, 8.551), (0.6841, -0.06496, 9.044), (0.8385, 0.1222, 9.799), (0.4743, 0.6313, 10.51), (0.4928, -0.0697, 8.423), (0.4959, -0.07224, 8.279), (0.571, -0.07107, 8.749), (0.8034, -0.01779, 9.401), (0.6931, 0.3525, 10.19), (0.265, 0.9074, 10.74), (0.5663, -0.0119, 8.334), (0.6408, 0.01022, 8.543), (0.8107, 0.01675, 9.027), (0.9374, 0.1768, 9.78), (0.5164, 0.6556, 10.5), (0.5988, 0.0006001, 8.419), (0.5438, -0.04071, 8.278), (0.7075, 0.01577, 8.737), (0.9268, 0.05198, 9.381), (0.7511, 0.3907, 10.18), (0.2824, 0.9194, 10.73), (0.6235, -0.01304, 8.685), (0.6903, -0.01919, 8.894), (0.8751, -0.00982, 9.374), (0.8277, -0.1575, 10.16), (0.4625, -0.6392, 10.9), (0.6456, -0.02058, 8.769), (0.5703, 0.0641, 8.69), (0.6193, 0.006483, 8.62), (0.7158, -0.04965, 8.677), (0.7643, -0.01584, 9.086), (0.5983, 0.0958, 8.903), (0.8235, -0.07485, 8.879), (0.9021, -0.03828, 9.737), (0.7919, 0.1027, 9.388), (0.9988, -0.0627, 9.353), (0.6665, -0.3715, 10.57), (0.7541, -0.07617, 10.17), (0.9511, -0.1833, 10.14), (0.2212, -0.9478, 11.17), (0.4485, -0.5984, 10.91), (0.5102, -0.6466, 10.9), (0.5756, 0.08187, 8.777), (0.7657, -0.06499, 8.758), (0.5845, 0.03982, 8.639), (0.6682, -0.02658, 8.632), (0.6594, 0.1034, 9.099), (0.8973, -0.07543, 9.068), (0.8482, 0.06158, 9.748), (1.042, -0.07779, 9.716), (0.6513, -0.311, 10.58), (0.7574, -0.3864, 10.56), (0.2754, -0.8469, 11.11), (0.3094, -0.8706, 11.11), (0.6651, -0.03788, 8.681), (0.7526, -0.05485, 8.887), (0.9219, -0.04383, 9.365), (0.8862, -0.1741, 10.15), (0.4922, -0.6441, 10.9), (0.7024, -0.0486, 8.764), (0.6428, -0.01002, 8.626), (0.8255, -0.0542, 9.078), (0.9678, -0.06369, 9.728), (0.7078, -0.381, 10.56), (0.2595, -0.9086, 11.14), (0.5915, 0.01905, 8.688), (0.6352, 0.03061, 8.899), (0.8339, 0.0389, 9.381), (0.7885, -0.1205, 10.16), (0.4578, -0.62, 10.91), (0.6034, 0.02499, 8.773), (0.6019, 0.02315, 8.629), (0.7065, 0.03519, 9.093), (0.8662, 0.006029, 9.743), (0.6569, -0.3433, 10.57), (0.2487, -0.8968, 11.14)], [], [(33, 8, 24, 39), (44, 50, 23, 6), (44, 6, 21, 49), (33, 38, 22, 8), (34, 11, 22, 38), (45, 49, 21, 10), (45, 10, 25, 51), (34, 40, 26, 11), (35, 14, 26, 40), (46, 51, 25, 13), (46, 13, 27, 52), (35, 41, 28, 14), (36, 17, 28, 41), (47, 52, 27, 16), (47, 16, 29, 53), (36, 42, 30, 17), (37, 20, 30, 42), (48, 53, 29, 19), (48, 19, 31, 54), (37, 43, 32, 20), (4, 18, 43, 37), (4, 37, 42, 15), (3, 15, 42, 36), (3, 36, 41, 12), (2, 12, 41, 35), (2, 35, 40, 9), (1, 9, 40, 34), (1, 34, 38, 5), (0, 5, 38, 33), (0, 33, 39, 7), (4, 48, 54, 18), (4, 15, 53, 48), (3, 47, 53, 15), (3, 12, 52, 47), (2, 46, 52, 12), (2, 9, 51, 46), (1, 45, 51, 9), (1, 5, 49, 45), (0, 44, 49, 5), (0, 7, 50, 44), (88, 63, 79, 94), (99, 105, 78, 61), (99, 61, 76, 104), (88, 93, 77, 63), (89, 66, 77, 93), (100, 104, 76, 65), (100, 65, 80, 106), (89, 95, 81, 66), (90, 69, 81, 95), (101, 106, 80, 68), (101, 68, 82, 107), (90, 96, 83, 69), (91, 72, 83, 96), (102, 107, 82, 71), (102, 71, 84, 108), (91, 97, 85, 72), (92, 75, 85, 97), (103, 108, 84, 74), (103, 74, 86, 109), (92, 98, 87, 75), (59, 73, 98, 92), (59, 92, 97, 70), (58, 70, 97, 91), (58, 91, 96, 67), (57, 67, 96, 90), (57, 90, 95, 64), (56, 64, 95, 89), (56, 89, 93, 60), (55, 60, 93, 88), (55, 88, 94, 62), (59, 103, 109, 73), (59, 70, 108, 103), (58, 102, 108, 70), (58, 67, 107, 102), (57, 101, 107, 67), (57, 64, 106, 101), (56, 100, 106, 64), (56, 60, 104, 100), (55, 99, 104, 60), (55, 62, 105, 99), (143, 118, 134, 149), (154, 160, 133, 116), (154, 116, 131, 159), (143, 148, 132, 118), (144, 121, 132, 148), (155, 159, 131, 120), (155, 120, 135, 161), (144, 150, 136, 121), (145, 124, 136, 150), (156, 161, 135, 123), (156, 123, 137, 162), (145, 151, 138, 124), (146, 127, 138, 151), (157, 162, 137, 126), (157, 126, 139, 163), (146, 152, 140, 127), (147, 130, 140, 152), (158, 163, 139, 129), (158, 129, 141, 164), (147, 153, 142, 130), (114, 128, 153, 147), (114, 147, 152, 125), (113, 125, 152, 146), (113, 146, 151, 122), (112, 122, 151, 145), (112, 145, 150, 119), (111, 119, 150, 144), (111, 144, 148, 115), (110, 115, 148, 143), (110, 143, 149, 117), (114, 158, 164, 128), (114, 125, 163, 158), (113, 157, 163, 125), (113, 122, 162, 157), (112, 156, 162, 122), (112, 119, 161, 156), (111, 155, 161, 119), (111, 115, 159, 155), (110, 154, 159, 115), (110, 117, 160, 154), (198, 173, 189, 204), (209, 215, 188, 171), (209, 171, 186, 214), (198, 203, 187, 173), (199, 176, 187, 203), (210, 214, 186, 175), (210, 175, 190, 216), (199, 205, 191, 176), (200, 179, 191, 205), (211, 216, 190, 178), (211, 178, 192, 217), (200, 206, 193, 179), (201, 182, 193, 206), (212, 217, 192, 181), (212, 181, 194, 218), (201, 207, 195, 182), (202, 185, 195, 207), (213, 218, 194, 184), (213, 184, 196, 219), (202, 208, 197, 185), (169, 183, 208, 202), (169, 202, 207, 180), (168, 180, 207, 201), (168, 201, 206, 177), (167, 177, 206, 200), (167, 200, 205, 174), (166, 174, 205, 199), (166, 199, 203, 170), (165, 170, 203, 198), (165, 198, 204, 172), (169, 213, 219, 183), (169, 180, 218, 213), (168, 212, 218, 180), (168, 177, 217, 212), (167, 211, 217, 177), (167, 174, 216, 211), (166, 210, 216, 174), (166, 170, 214, 210), (165, 209, 214, 170), (165, 172, 215, 209), (253, 228, 244, 259), (264, 270, 243, 226), (264, 226, 241, 269), (253, 258, 242, 228), (254, 231, 242, 258), (265, 269, 241, 230), (265, 230, 245, 271), (254, 260, 246, 231), (255, 234, 246, 260), (266, 271, 245, 233), (266, 233, 247, 272), (255, 261, 248, 234), (256, 237, 248, 261), (267, 272, 247, 236), (267, 236, 249, 273), (256, 262, 250, 237), (257, 240, 250, 262), (268, 273, 249, 239), (268, 239, 251, 274), (257, 263, 252, 240), (224, 238, 263, 257), (224, 257, 262, 235), (223, 235, 262, 256), (223, 256, 261, 232), (222, 232, 261, 255), (222, 255, 260, 229), (221, 229, 260, 254), (221, 254, 258, 225), (220, 225, 258, 253), (220, 253, 259, 227), (224, 268, 274, 238), (224, 235, 273, 268), (223, 267, 273, 235), (223, 232, 272, 267), (222, 266, 272, 232), (222, 229, 271, 266), (221, 265, 271, 229), (221, 225, 269, 265), (220, 264, 269, 225), (220, 227, 270, 264), (308, 283, 299, 314), (319, 325, 298, 281), (319, 281, 296, 324), (308, 313, 297, 283), (309, 286, 297, 313), (320, 324, 296, 285), (320, 285, 300, 326), (309, 315, 301, 286), (310, 289, 301, 315), (321, 326, 300, 288), (321, 288, 302, 327), (310, 316, 303, 289), (311, 292, 303, 316), (322, 327, 302, 291), (322, 291, 304, 328), (311, 317, 305, 292), (312, 295, 305, 317), (323, 328, 304, 294), (323, 294, 306, 329), (312, 318, 307, 295), (279, 293, 318, 312), (279, 312, 317, 290), (278, 290, 317, 311), (278, 311, 316, 287), (277, 287, 316, 310), (277, 310, 315, 284), (276, 284, 315, 309), (276, 309, 313, 280), (275, 280, 313, 308), (275, 308, 314, 282), (279, 323, 329, 293), (279, 290, 328, 323), (278, 322, 328, 290), (278, 287, 327, 322), (277, 321, 327, 287), (277, 284, 326, 321), (276, 320, 326, 284), (276, 280, 324, 320), (275, 319, 324, 280), (275, 282, 325, 319), (363, 338, 354, 369), (374, 380, 353, 336), (374, 336, 351, 379), (363, 368, 352, 338), (364, 341, 352, 368), (375, 379, 351, 340), (375, 340, 355, 381), (364, 370, 356, 341), (365, 344, 356, 370), (376, 381, 355, 343), (376, 343, 357, 382), (365, 371, 358, 344), (366, 347, 358, 371), (377, 382, 357, 346), (377, 346, 359, 383), (366, 372, 360, 347), (367, 350, 360, 372), (378, 383, 359, 349), (378, 349, 361, 384), (367, 373, 362, 350), (334, 348, 373, 367), (334, 367, 372, 345), (333, 345, 372, 366), (333, 366, 371, 342), (332, 342, 371, 365), (332, 365, 370, 339), (331, 339, 370, 364), (331, 364, 368, 335), (330, 335, 368, 363), (330, 363, 369, 337), (334, 378, 384, 348), (334, 345, 383, 378), (333, 377, 383, 345), (333, 342, 382, 377), (332, 376, 382, 342), (332, 339, 381, 376), (331, 375, 381, 339), (331, 335, 379, 375), (330, 374, 379, 335), (330, 337, 380, 374), (418, 393, 409, 424), (429, 435, 408, 391), (429, 391, 406, 434), (418, 423, 407, 393), (419, 396, 407, 423), (430, 434, 406, 395), (430, 395, 410, 436), (419, 425, 411, 396), (420, 399, 411, 425), (431, 436, 410, 398), (431, 398, 412, 437), (420, 426, 413, 399), (421, 402, 413, 426), (432, 437, 412, 401), (432, 401, 414, 438), (421, 427, 415, 402), (422, 405, 415, 427), (433, 438, 414, 404), (433, 404, 416, 439), (422, 428, 417, 405), (389, 403, 428, 422), (389, 422, 427, 400), (388, 400, 427, 421), (388, 421, 426, 397), (387, 397, 426, 420), (387, 420, 425, 394), (386, 394, 425, 419), (386, 419, 423, 390), (385, 390, 423, 418), (385, 418, 424, 392), (389, 433, 439, 403), (389, 400, 438, 433), (388, 432, 438, 400), (388, 397, 437, 432), (387, 431, 437, 397), (387, 394, 436, 431), (386, 430, 436, 394), (386, 390, 434, 430), (385, 429, 434, 390), (385, 392, 435, 429), (473, 448, 464, 479), (484, 490, 463, 446), (484, 446, 461, 489), (473, 478, 462, 448), (474, 451, 462, 478), (485, 489, 461, 450), (485, 450, 465, 491), (474, 480, 466, 451), (475, 454, 466, 480), (486, 491, 465, 453), (486, 453, 467, 492), (475, 481, 468, 454), (476, 457, 468, 481), (487, 492, 467, 456), (487, 456, 469, 493), (476, 482, 470, 457), (477, 460, 470, 482), (488, 493, 469, 459), (488, 459, 471, 494), (477, 483, 472, 460), (444, 458, 483, 477), (444, 477, 482, 455), (443, 455, 482, 476), (443, 476, 481, 452), (442, 452, 481, 475), (442, 475, 480, 449), (441, 449, 480, 474), (441, 474, 478, 445), (440, 445, 478, 473), (440, 473, 479, 447), (444, 488, 494, 458), (444, 455, 493, 488), (443, 487, 493, 455), (443, 452, 492, 487), (442, 486, 492, 452), (442, 449, 491, 486), (441, 485, 491, 449), (441, 445, 489, 485), (440, 484, 489, 445), (440, 447, 490, 484), (528, 503, 519, 534), (539, 545, 518, 501), (539, 501, 516, 544), (528, 533, 517, 503), (529, 506, 517, 533), (540, 544, 516, 505), (540, 505, 520, 546), (529, 535, 521, 506), (530, 509, 521, 535), (541, 546, 520, 508), (541, 508, 522, 547), (530, 536, 523, 509), (531, 512, 523, 536), (542, 547, 522, 511), (542, 511, 524, 548), (531, 537, 525, 512), (532, 515, 525, 537), (543, 548, 524, 514), (543, 514, 526, 549), (532, 538, 527, 515), (499, 513, 538, 532), (499, 532, 537, 510), (498, 510, 537, 531), (498, 531, 536, 507), (497, 507, 536, 530), (497, 530, 535, 504), (496, 504, 535, 529), (496, 529, 533, 500), (495, 500, 533, 528), (495, 528, 534, 502), (499, 543, 549, 513), (499, 510, 548, 543), (498, 542, 548, 510), (498, 507, 547, 542), (497, 541, 547, 507), (497, 504, 546, 541), (496, 540, 546, 504), (496, 500, 544, 540), (495, 539, 544, 500), (495, 502, 545, 539), (583, 558, 574, 589), (594, 600, 573, 556), (594, 556, 571, 599), (583, 588, 572, 558), (584, 561, 572, 588), (595, 599, 571, 560), (595, 560, 575, 601), (584, 590, 576, 561), (585, 564, 576, 590), (596, 601, 575, 563), (596, 563, 577, 602), (585, 591, 578, 564), (586, 567, 578, 591), (597, 602, 577, 566), (597, 566, 579, 603), (586, 592, 580, 567), (587, 570, 580, 592), (598, 603, 579, 569), (598, 569, 581, 604), (587, 593, 582, 570), (554, 568, 593, 587), (554, 587, 592, 565), (553, 565, 592, 586), (553, 586, 591, 562), (552, 562, 591, 585), (552, 585, 590, 559), (551, 559, 590, 584), (551, 584, 588, 555), (550, 555, 588, 583), (550, 583, 589, 557), (554, 598, 604, 568), (554, 565, 603, 598), (553, 597, 603, 565), (553, 562, 602, 597), (552, 596, 602, 562), (552, 559, 601, 596), (551, 595, 601, 559), (551, 555, 599, 595), (550, 594, 599, 555), (550, 557, 600, 594), (638, 613, 629, 644), (649, 655, 628, 611), (649, 611, 626, 654), (638, 643, 627, 613), (639, 616, 627, 643), (650, 654, 626, 615), (650, 615, 630, 656), (639, 645, 631, 616), (640, 619, 631, 645), (651, 656, 630, 618), (651, 618, 632, 657), (640, 646, 633, 619), (641, 622, 633, 646), (652, 657, 632, 621), (652, 621, 634, 658), (641, 647, 635, 622), (642, 625, 635, 647), (653, 658, 634, 624), (653, 624, 636, 659), (642, 648, 637, 625), (609, 623, 648, 642), (609, 642, 647, 620), (608, 620, 647, 641), (608, 641, 646, 617), (607, 617, 646, 640), (607, 640, 645, 614), (606, 614, 645, 639), (606, 639, 643, 610), (605, 610, 643, 638), (605, 638, 644, 612), (609, 653, 659, 623), (609, 620, 658, 653), (608, 652, 658, 620), (608, 617, 657, 652), (607, 651, 657, 617), (607, 614, 656, 651), (606, 650, 656, 614), (606, 610, 654, 650), (605, 649, 654, 610), (605, 612, 655, 649), (693, 668, 684, 699), (704, 710, 683, 666), (704, 666, 681, 709), (693, 698, 682, 668), (694, 671, 682, 698), (705, 709, 681, 670), (705, 670, 685, 711), (694, 700, 686, 671), (695, 674, 686, 700), (706, 711, 685, 673), (706, 673, 687, 712), (695, 701, 688, 674), (696, 677, 688, 701), (707, 712, 687, 676), (707, 676, 689, 713), (696, 702, 690, 677), (697, 680, 690, 702), (708, 713, 689, 679), (708, 679, 691, 714), (697, 703, 692, 680), (664, 678, 703, 697), (664, 697, 702, 675), (663, 675, 702, 696), (663, 696, 701, 672), (662, 672, 701, 695), (662, 695, 700, 669), (661, 669, 700, 694), (661, 694, 698, 665), (660, 665, 698, 693), (660, 693, 699, 667), (664, 708, 714, 678), (664, 675, 713, 708), (663, 707, 713, 675), (663, 672, 712, 707), (662, 706, 712, 672), (662, 669, 711, 706), (661, 705, 711, 669), (661, 665, 709, 705), (660, 704, 709, 665), (660, 667, 710, 704), (748, 723, 739, 754), (759, 765, 738, 721), (759, 721, 736, 764), (748, 753, 737, 723), (749, 726, 737, 753), (760, 764, 736, 725), (760, 725, 740, 766), (749, 755, 741, 726), (750, 729, 741, 755), (761, 766, 740, 728), (761, 728, 742, 767), (750, 756, 743, 729), (751, 732, 743, 756), (762, 767, 742, 731), (762, 731, 744, 768), (751, 757, 745, 732), (752, 735, 745, 757), (763, 768, 744, 734), (763, 734, 746, 769), (752, 758, 747, 735), (719, 733, 758, 752), (719, 752, 757, 730), (718, 730, 757, 751), (718, 751, 756, 727), (717, 727, 756, 750), (717, 750, 755, 724), (716, 724, 755, 749), (716, 749, 753, 720), (715, 720, 753, 748), (715, 748, 754, 722), (719, 763, 769, 733), (719, 730, 768, 763), (718, 762, 768, 730), (718, 727, 767, 762), (717, 761, 767, 727), (717, 724, 766, 761), (716, 760, 766, 724), (716, 720, 764, 760), (715, 759, 764, 720), (715, 722, 765, 759), (803, 778, 794, 809), (814, 820, 793, 776), (814, 776, 791, 819), (803, 808, 792, 778), (804, 781, 792, 808), (815, 819, 791, 780), (815, 780, 795, 821), (804, 810, 796, 781), (805, 784, 796, 810), (816, 821, 795, 783), (816, 783, 797, 822), (805, 811, 798, 784), (806, 787, 798, 811), (817, 822, 797, 786), (817, 786, 799, 823), (806, 812, 800, 787), (807, 790, 800, 812), (818, 823, 799, 789), (818, 789, 801, 824), (807, 813, 802, 790), (774, 788, 813, 807), (774, 807, 812, 785), (773, 785, 812, 806), (773, 806, 811, 782), (772, 782, 811, 805), (772, 805, 810, 779), (771, 779, 810, 804), (771, 804, 808, 775), (770, 775, 808, 803), (770, 803, 809, 777), (774, 818, 824, 788), (774, 785, 823, 818), (773, 817, 823, 785), (773, 782, 822, 817), (772, 816, 822, 782), (772, 779, 821, 816), (771, 815, 821, 779), (771, 775, 819, 815), (770, 814, 819, 775), (770, 777, 820, 814), (858, 833, 849, 864), (869, 875, 848, 831), (869, 831, 846, 874), (858, 863, 847, 833), (859, 836, 847, 863), (870, 874, 846, 835), (870, 835, 850, 876), (859, 865, 851, 836), (860, 839, 851, 865), (871, 876, 850, 838), (871, 838, 852, 877), (860, 866, 853, 839), (861, 842, 853, 866), (872, 877, 852, 841), (872, 841, 854, 878), (861, 867, 855, 842), (862, 845, 855, 867), (873, 878, 854, 844), (873, 844, 856, 879), (862, 868, 857, 845), (829, 843, 868, 862), (829, 862, 867, 840), (828, 840, 867, 861), (828, 861, 866, 837), (827, 837, 866, 860), (827, 860, 865, 834), (826, 834, 865, 859), (826, 859, 863, 830), (825, 830, 863, 858), (825, 858, 864, 832), (829, 873, 879, 843), (829, 840, 878, 873), (828, 872, 878, 840), (828, 837, 877, 872), (827, 871, 877, 837), (827, 834, 876, 871), (826, 870, 876, 834), (826, 830, 874, 870), (825, 869, 874, 830), (825, 832, 875, 869), (913, 888, 904, 919), (924, 930, 903, 886), (924, 886, 901, 929), (913, 918, 902, 888), (914, 891, 902, 918), (925, 929, 901, 890), (925, 890, 905, 931), (914, 920, 906, 891), (915, 894, 906, 920), (926, 931, 905, 893), (926, 893, 907, 932), (915, 921, 908, 894), (916, 897, 908, 921), (927, 932, 907, 896), (927, 896, 909, 933), (916, 922, 910, 897), (917, 900, 910, 922), (928, 933, 909, 899), (928, 899, 911, 934), (917, 923, 912, 900), (884, 898, 923, 917), (884, 917, 922, 895), (883, 895, 922, 916), (883, 916, 921, 892), (882, 892, 921, 915), (882, 915, 920, 889), (881, 889, 920, 914), (881, 914, 918, 885), (880, 885, 918, 913), (880, 913, 919, 887), (884, 928, 934, 898), (884, 895, 933, 928), (883, 927, 933, 895), (883, 892, 932, 927), (882, 926, 932, 892), (882, 889, 931, 926), (881, 925, 931, 889), (881, 885, 929, 925), (880, 924, 929, 885), (880, 887, 930, 924), (968, 943, 959, 974), (979, 985, 958, 941), (979, 941, 956, 984), (968, 973, 957, 943), (969, 946, 957, 973), (980, 984, 956, 945), (980, 945, 960, 986), (969, 975, 961, 946), (970, 949, 961, 975), (981, 986, 960, 948), (981, 948, 962, 987), (970, 976, 963, 949), (971, 952, 963, 976), (982, 987, 962, 951), (982, 951, 964, 988), (971, 977, 965, 952), (972, 955, 965, 977), (983, 988, 964, 954), (983, 954, 966, 989), (972, 978, 967, 955), (939, 953, 978, 972), (939, 972, 977, 950), (938, 950, 977, 971), (938, 971, 976, 947), (937, 947, 976, 970), (937, 970, 975, 944), (936, 944, 975, 969), (936, 969, 973, 940), (935, 940, 973, 968), (935, 968, 974, 942), (939, 983, 989, 953), (939, 950, 988, 983), (938, 982, 988, 950), (938, 947, 987, 982), (937, 981, 987, 947), (937, 944, 986, 981), (936, 980, 986, 944), (936, 940, 984, 980), (935, 979, 984, 940), (935, 942, 985, 979), (1023, 998, 1014, 1029), (1034, 1040, 1013, 996), (1034, 996, 1011, 1039), (1023, 1028, 1012, 998), (1024, 1001, 1012, 1028), (1035, 1039, 1011, 1000), (1035, 1000, 1015, 1041), (1024, 1030, 1016, 1001), (1025, 1004, 1016, 1030), (1036, 1041, 1015, 1003), (1036, 1003, 1017, 1042), (1025, 1031, 1018, 1004), (1026, 1007, 1018, 1031), (1037, 1042, 1017, 1006), (1037, 1006, 1019, 1043), (1026, 1032, 1020, 1007), (1027, 1010, 1020, 1032), (1038, 1043, 1019, 1009), (1038, 1009, 1021, 1044), (1027, 1033, 1022, 1010), (994, 1008, 1033, 1027), (994, 1027, 1032, 1005), (993, 1005, 1032, 1026), (993, 1026, 1031, 1002), (992, 1002, 1031, 1025), (992, 1025, 1030, 999), (991, 999, 1030, 1024), (991, 1024, 1028, 995), (990, 995, 1028, 1023), (990, 1023, 1029, 997), (994, 1038, 1044, 1008), (994, 1005, 1043, 1038), (993, 1037, 1043, 1005), (993, 1002, 1042, 1037), (992, 1036, 1042, 1002), (992, 999, 1041, 1036), (991, 1035, 1041, 999), (991, 995, 1039, 1035), (990, 1034, 1039, 995), (990, 997, 1040, 1034), (1078, 1053, 1069, 1084), (1089, 1095, 1068, 1051), (1089, 1051, 1066, 1094), (1078, 1083, 1067, 1053), (1079, 1056, 1067, 1083), (1090, 1094, 1066, 1055), (1090, 1055, 1070, 1096), (1079, 1085, 1071, 1056), (1080, 1059, 1071, 1085), (1091, 1096, 1070, 1058), (1091, 1058, 1072, 1097), (1080, 1086, 1073, 1059), (1081, 1062, 1073, 1086), (1092, 1097, 1072, 1061), (1092, 1061, 1074, 1098), (1081, 1087, 1075, 1062), (1082, 1065, 1075, 1087), (1093, 1098, 1074, 1064), (1093, 1064, 1076, 1099), (1082, 1088, 1077, 1065), (1049, 1063, 1088, 1082), (1049, 1082, 1087, 1060), (1048, 1060, 1087, 1081), (1048, 1081, 1086, 1057), (1047, 1057, 1086, 1080), (1047, 1080, 1085, 1054), (1046, 1054, 1085, 1079), (1046, 1079, 1083, 1050), (1045, 1050, 1083, 1078), (1045, 1078, 1084, 1052), (1049, 1093, 1099, 1063), (1049, 1060, 1098, 1093), (1048, 1092, 1098, 1060), (1048, 1057, 1097, 1092), (1047, 1091, 1097, 1057), (1047, 1054, 1096, 1091), (1046, 1090, 1096, 1054), (1046, 1050, 1094, 1090), (1045, 1089, 1094, 1050), (1045, 1052, 1095, 1089), (1133, 1108, 1124, 1139), (1144, 1150, 1123, 1106), (1144, 1106, 1121, 1149), (1133, 1138, 1122, 1108), (1134, 1111, 1122, 1138), (1145, 1149, 1121, 1110), (1145, 1110, 1125, 1151), (1134, 1140, 1126, 1111), (1135, 1114, 1126, 1140), (1146, 1151, 1125, 1113), (1146, 1113, 1127, 1152), (1135, 1141, 1128, 1114), (1136, 1117, 1128, 1141), (1147, 1152, 1127, 1116), (1147, 1116, 1129, 1153), (1136, 1142, 1130, 1117), (1137, 1120, 1130, 1142), (1148, 1153, 1129, 1119), (1148, 1119, 1131, 1154), (1137, 1143, 1132, 1120), (1104, 1118, 1143, 1137), (1104, 1137, 1142, 1115), (1103, 1115, 1142, 1136), (1103, 1136, 1141, 1112), (1102, 1112, 1141, 1135), (1102, 1135, 1140, 1109), (1101, 1109, 1140, 1134), (1101, 1134, 1138, 1105), (1100, 1105, 1138, 1133), (1100, 1133, 1139, 1107), (1104, 1148, 1154, 1118), (1104, 1115, 1153, 1148), (1103, 1147, 1153, 1115), (1103, 1112, 1152, 1147), (1102, 1146, 1152, 1112), (1102, 1109, 1151, 1146), (1101, 1145, 1151, 1109), (1101, 1105, 1149, 1145), (1100, 1144, 1149, 1105), (1100, 1107, 1150, 1144), (1188, 1163, 1179, 1194), (1199, 1205, 1178, 1161), (1199, 1161, 1176, 1204), (1188, 1193, 1177, 1163), (1189, 1166, 1177, 1193), (1200, 1204, 1176, 1165), (1200, 1165, 1180, 1206), (1189, 1195, 1181, 1166), (1190, 1169, 1181, 1195), (1201, 1206, 1180, 1168), (1201, 1168, 1182, 1207), (1190, 1196, 1183, 1169), (1191, 1172, 1183, 1196), (1202, 1207, 1182, 1171), (1202, 1171, 1184, 1208), (1191, 1197, 1185, 1172), (1192, 1175, 1185, 1197), (1203, 1208, 1184, 1174), (1203, 1174, 1186, 1209), (1192, 1198, 1187, 1175), (1159, 1173, 1198, 1192), (1159, 1192, 1197, 1170), (1158, 1170, 1197, 1191), (1158, 1191, 1196, 1167), (1157, 1167, 1196, 1190), (1157, 1190, 1195, 1164), (1156, 1164, 1195, 1189), (1156, 1189, 1193, 1160), (1155, 1160, 1193, 1188), (1155, 1188, 1194, 1162), (1159, 1203, 1209, 1173), (1159, 1170, 1208, 1203), (1158, 1202, 1208, 1170), (1158, 1167, 1207, 1202), (1157, 1201, 1207, 1167), (1157, 1164, 1206, 1201), (1156, 1200, 1206, 1164), (1156, 1160, 1204, 1200), (1155, 1199, 1204, 1160), (1155, 1162, 1205, 1199), (1243, 1218, 1234, 1249), (1254, 1260, 1233, 1216), (1254, 1216, 1231, 1259), (1243, 1248, 1232, 1218), (1244, 1221, 1232, 1248), (1255, 1259, 1231, 1220), (1255, 1220, 1235, 1261), (1244, 1250, 1236, 1221), (1245, 1224, 1236, 1250), (1256, 1261, 1235, 1223), (1256, 1223, 1237, 1262), (1245, 1251, 1238, 1224), (1246, 1227, 1238, 1251), (1257, 1262, 1237, 1226), (1257, 1226, 1239, 1263), (1246, 1252, 1240, 1227), (1247, 1230, 1240, 1252), (1258, 1263, 1239, 1229), (1258, 1229, 1241, 1264), (1247, 1253, 1242, 1230), (1214, 1228, 1253, 1247), (1214, 1247, 1252, 1225), (1213, 1225, 1252, 1246), (1213, 1246, 1251, 1222), (1212, 1222, 1251, 1245), (1212, 1245, 1250, 1219), (1211, 1219, 1250, 1244), (1211, 1244, 1248, 1215), (1210, 1215, 1248, 1243), (1210, 1243, 1249, 1217), (1214, 1258, 1264, 1228), (1214, 1225, 1263, 1258), (1213, 1257, 1263, 1225), (1213, 1222, 1262, 1257), (1212, 1256, 1262, 1222), (1212, 1219, 1261, 1256), (1211, 1255, 1261, 1219), (1211, 1215, 1259, 1255), (1210, 1254, 1259, 1215), (1210, 1217, 1260, 1254), (1298, 1273, 1289, 1304), (1309, 1315, 1288, 1271), (1309, 1271, 1286, 1314), (1298, 1303, 1287, 1273), (1299, 1276, 1287, 1303), (1310, 1314, 1286, 1275), (1310, 1275, 1290, 1316), (1299, 1305, 1291, 1276), (1300, 1279, 1291, 1305), (1311, 1316, 1290, 1278), (1311, 1278, 1292, 1317), (1300, 1306, 1293, 1279), (1301, 1282, 1293, 1306), (1312, 1317, 1292, 1281), (1312, 1281, 1294, 1318), (1301, 1307, 1295, 1282), (1302, 1285, 1295, 1307), (1313, 1318, 1294, 1284), (1313, 1284, 1296, 1319), (1302, 1308, 1297, 1285), (1269, 1283, 1308, 1302), (1269, 1302, 1307, 1280), (1268, 1280, 1307, 1301), (1268, 1301, 1306, 1277), (1267, 1277, 1306, 1300), (1267, 1300, 1305, 1274), (1266, 1274, 1305, 1299), (1266, 1299, 1303, 1270), (1265, 1270, 1303, 1298), (1265, 1298, 1304, 1272), (1269, 1313, 1319, 1283), (1269, 1280, 1318, 1313), (1268, 1312, 1318, 1280), (1268, 1277, 1317, 1312), (1267, 1311, 1317, 1277), (1267, 1274, 1316, 1311), (1266, 1310, 1316, 1274), (1266, 1270, 1314, 1310), (1265, 1309, 1314, 1270), (1265, 1272, 1315, 1309), (1353, 1328, 1344, 1359), (1364, 1370, 1343, 1326), (1364, 1326, 1341, 1369), (1353, 1358, 1342, 1328), (1354, 1331, 1342, 1358), (1365, 1369, 1341, 1330), (1365, 1330, 1345, 1371), (1354, 1360, 1346, 1331), (1355, 1334, 1346, 1360), (1366, 1371, 1345, 1333), (1366, 1333, 1347, 1372), (1355, 1361, 1348, 1334), (1356, 1337, 1348, 1361), (1367, 1372, 1347, 1336), (1367, 1336, 1349, 1373), (1356, 1362, 1350, 1337), (1357, 1340, 1350, 1362), (1368, 1373, 1349, 1339), (1368, 1339, 1351, 1374), (1357, 1363, 1352, 1340), (1324, 1338, 1363, 1357), (1324, 1357, 1362, 1335), (1323, 1335, 1362, 1356), (1323, 1356, 1361, 1332), (1322, 1332, 1361, 1355), (1322, 1355, 1360, 1329), (1321, 1329, 1360, 1354), (1321, 1354, 1358, 1325), (1320, 1325, 1358, 1353), (1320, 1353, 1359, 1327), (1324, 1368, 1374, 1338), (1324, 1335, 1373, 1368), (1323, 1367, 1373, 1335), (1323, 1332, 1372, 1367), (1322, 1366, 1372, 1332), (1322, 1329, 1371, 1366), (1321, 1365, 1371, 1329), (1321, 1325, 1369, 1365), (1320, 1364, 1369, 1325), (1320, 1327, 1370, 1364)])
me_plane.polygons.foreach_set('use_smooth', [True] * 1000)
me_plane.materials.append(mat_leaf_color)
me_plane.use_remesh_preserve_volume = False
me_plane.use_remesh_preserve_attributes = False
me_plane.use_mirror_vertex_groups = False
me_plane.update()

# ---- objects
ob_empty = bpy.data.objects.new('Empty', None)
ob_plane = bpy.data.objects.new('Plane', me_plane)

# ---- transforms, parenting, visibility, modifiers, constraints
ob_empty.location = (0.0, 0.0, 0.2369)
ob_empty.rotation_euler = (0.0, 0.0, 1.937)
ob_empty.scale = (0.8704, 0.8704, 0.5774)
ob_empty.empty_image_offset = (0.0, 0.0)
ob_empty.lineart.crease_threshold = 0.0
ob_plane.location = (0.0, 0.0, 0.03034)
ob_plane.scale = (0.8704, 0.8704, 0.5774)
ob_plane.lineart.crease_threshold = 0.0

# ---- collection membership
col_collection_1.objects.link(ob_empty)
col_collection_1.objects.link(ob_plane)

# ---- scene / render settings (as saved in the file)
scene.frame_start = 1; scene.frame_end = 250; scene.frame_set(1)
scene.render.engine = 'BLENDER_EEVEE_NEXT'
scene.render.resolution_percentage = 50
scene.render.dither_intensity = 0.0
scene.cycles.use_denoising = False
scene.cycles.samples = 128
scene.cycles.sampling_pattern = 'TABULATED_SOBOL'
scene.cycles.light_sampling_threshold = 0.0
scene.cycles.use_adaptive_sampling = False
scene.cycles.use_light_tree = False
scene.cycles.blur_glossy = 0.0
scene.cycles.sample_clamp_indirect = 0.0
scene.view_settings.view_transform = 'Standard'
bpy.context.view_layer.update()

# ---- added for rendering (the .blend has no active camera and no usable light): camera, sun
cam_auto = bpy.data.cameras.new('AutoCamera')
cam_auto.lens = 50.0
cam_auto.sensor_width = 36.0
cam_auto.clip_end = 1000.0
ob_auto_camera = bpy.data.objects.new('AutoCamera', cam_auto)
scene.collection.objects.link(ob_auto_camera)
ob_auto_camera.location = (7.10163, -8.04987, 8.62479)
ob_auto_camera.rotation_euler = (1.09748, -7.21219e-08, 0.694738)
scene.camera = ob_auto_camera
light_auto_sun = bpy.data.lights.new('AutoSun', 'SUN')
light_auto_sun.energy = 3.0
light_auto_sun.angle = 0.0523599
ob_auto_sun = bpy.data.objects.new('AutoSun', light_auto_sun)
scene.collection.objects.link(ob_auto_sun)
ob_auto_sun.rotation_euler = (0.872665, 0.174533, 0.523599)
bpy.context.view_layer.update()
